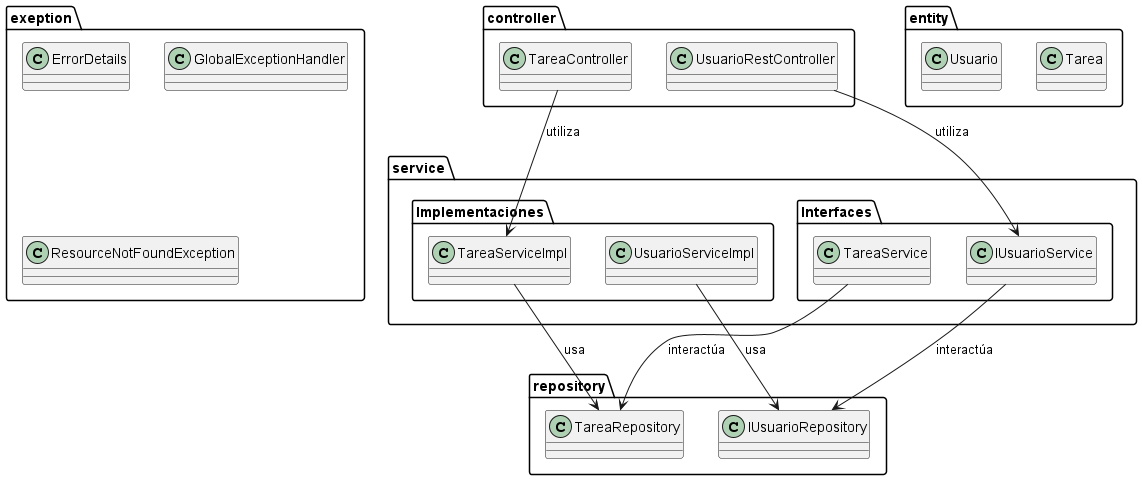

The diagram above was rendered by PlantUML. Its source (embedded in the PNG):
@startuml

package "controller" {
    class TareaController
    class UsuarioRestController
}

package "service" {
    package "Interfaces" {
        class IUsuarioService
        class TareaService
    }
    package "Implementaciones" {
        class TareaServiceImpl
        class UsuarioServiceImpl
    }
}

package "repository" {
    class IUsuarioRepository
    class TareaRepository
}

package "entity" {
    class Tarea
    class Usuario
}

package "exeption" {
    class ErrorDetails
    class GlobalExceptionHandler
    class ResourceNotFoundException
}

TareaController --> TareaServiceImpl : utiliza
UsuarioRestController --> IUsuarioService : utiliza
TareaServiceImpl --> TareaRepository : usa
UsuarioServiceImpl --> IUsuarioRepository : usa
IUsuarioService --> IUsuarioRepository : interactúa
TareaService --> TareaRepository : interactúa

@enduml